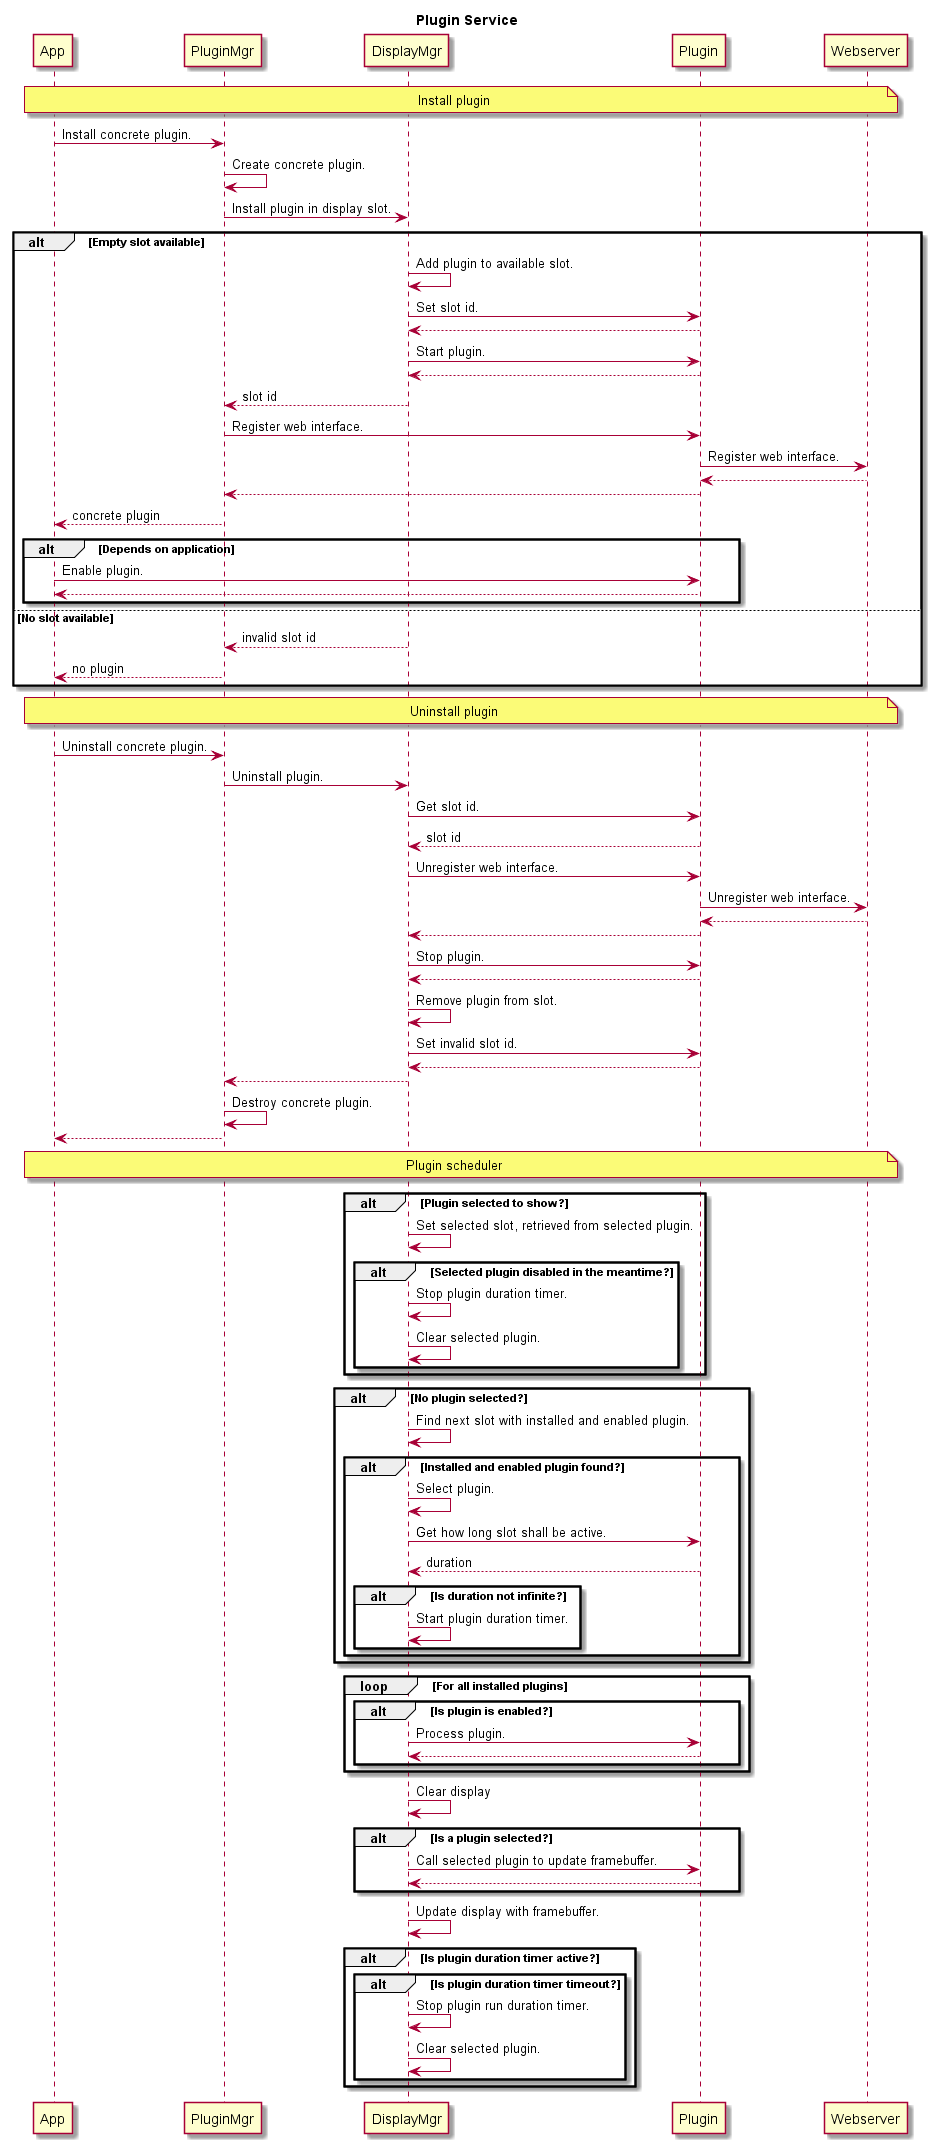

The diagram above was rendered by PlantUML. Its source (embedded in the PNG):
@startuml

title Plugin Service

participant "App" as app
participant "PluginMgr" as pluginMgr
participant "DisplayMgr" as displayMgr
participant "Plugin" as plugin
participant "Webserver" as webServer

note over app,webServer
    Install plugin
end note

app -> pluginMgr: Install concrete plugin.
pluginMgr -> pluginMgr: Create concrete plugin.
pluginMgr -> displayMgr: Install plugin in display slot.

alt Empty slot available
    displayMgr -> displayMgr: Add plugin to available slot.
    displayMgr -> plugin: Set slot id.
    plugin --> displayMgr
    displayMgr -> plugin: Start plugin.
    plugin --> displayMgr
    displayMgr --> pluginMgr: slot id
    pluginMgr -> plugin: Register web interface.
    plugin -> webServer: Register web interface.
    webServer --> plugin
    plugin --> pluginMgr
    pluginMgr --> app: concrete plugin

    alt Depends on application
        app -> plugin: Enable plugin.
        plugin --> app
    end alt
else No slot available
    displayMgr --> pluginMgr: invalid slot id
    pluginMgr --> app: no plugin
end alt

note over app,webServer
    Uninstall plugin
end note

app -> pluginMgr: Uninstall concrete plugin.
pluginMgr -> displayMgr: Uninstall plugin.
displayMgr -> plugin: Get slot id.
plugin --> displayMgr: slot id
displayMgr -> plugin: Unregister web interface.
plugin -> webServer: Unregister web interface.
webServer --> plugin
plugin --> displayMgr
displayMgr -> plugin: Stop plugin.
plugin --> displayMgr
displayMgr -> displayMgr: Remove plugin from slot.
displayMgr -> plugin: Set invalid slot id.
plugin --> displayMgr
displayMgr --> pluginMgr
pluginMgr -> pluginMgr: Destroy concrete plugin.
pluginMgr --> app

note over app,webServer
    Plugin scheduler
end note

alt Plugin selected to show?

    displayMgr -> displayMgr: Set selected slot, retrieved from selected plugin.

    alt Selected plugin disabled in the meantime?
        displayMgr -> displayMgr: Stop plugin duration timer.
        displayMgr -> displayMgr: Clear selected plugin.
    end alt

end alt

alt No plugin selected?

    displayMgr -> displayMgr: Find next slot with installed and enabled plugin.

    alt Installed and enabled plugin found?
        displayMgr -> displayMgr: Select plugin.
        displayMgr -> plugin: Get how long slot shall be active.
        plugin --> displayMgr: duration

        alt Is duration not infinite?
            displayMgr -> displayMgr: Start plugin duration timer.
        end alt
    end alt

end alt

loop For all installed plugins

    alt Is plugin is enabled?

        displayMgr -> plugin: Process plugin.
        plugin --> displayMgr

    end alt

end loop

displayMgr -> displayMgr: Clear display

alt Is a plugin selected?
    displayMgr -> plugin: Call selected plugin to update framebuffer.
    plugin --> displayMgr
end alt

displayMgr -> displayMgr: Update display with framebuffer.

alt Is plugin duration timer active?
    alt Is plugin duration timer timeout?
        displayMgr -> displayMgr: Stop plugin run duration timer.
        displayMgr -> displayMgr: Clear selected plugin.
    end alt
end alt

@enduml